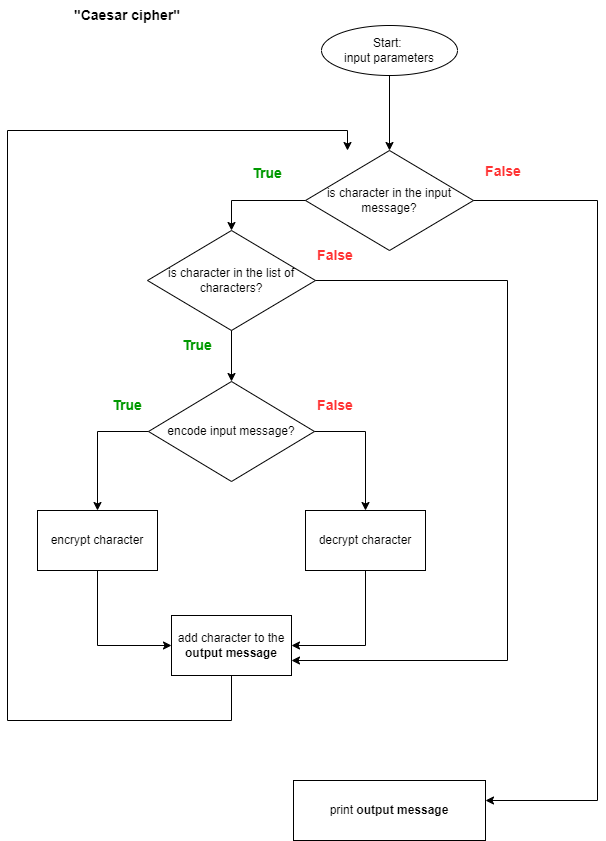

The diagram above was exported from draw.io. Its source (the exported page's mxGraphModel, read from the mxfile embedded in the PNG):
<mxGraphModel dx="1050" dy="573" grid="1" gridSize="10" guides="1" tooltips="1" connect="1" arrows="1" fold="1" page="1" pageScale="1" pageWidth="827" pageHeight="1169" math="0" shadow="0">
  <root>
    <mxCell id="WIyWlLk6GJQsqaUBKTNV-0" />
    <mxCell id="WIyWlLk6GJQsqaUBKTNV-1" parent="WIyWlLk6GJQsqaUBKTNV-0" />
    <mxCell id="v4sCi-Z_wBpGrxeXx95t-0" value="Start:&amp;nbsp;&lt;br&gt;input parameters" style="ellipse;whiteSpace=wrap;html=1;movable=1;resizable=1;rotatable=1;deletable=1;editable=1;connectable=1;container=0;" parent="WIyWlLk6GJQsqaUBKTNV-1" vertex="1">
      <mxGeometry x="433" y="85" width="136" height="50" as="geometry" />
    </mxCell>
    <mxCell id="v4sCi-Z_wBpGrxeXx95t-1" value="is character in the input message?" style="rhombus;whiteSpace=wrap;html=1;movable=1;resizable=1;rotatable=1;deletable=1;editable=1;connectable=1;container=0;" parent="WIyWlLk6GJQsqaUBKTNV-1" vertex="1">
      <mxGeometry x="417" y="210" width="168" height="100" as="geometry" />
    </mxCell>
    <mxCell id="v4sCi-Z_wBpGrxeXx95t-2" value="" style="edgeStyle=orthogonalEdgeStyle;rounded=0;orthogonalLoop=1;jettySize=auto;html=1;movable=1;resizable=1;rotatable=1;deletable=1;editable=1;connectable=1;" parent="WIyWlLk6GJQsqaUBKTNV-1" source="v4sCi-Z_wBpGrxeXx95t-0" target="v4sCi-Z_wBpGrxeXx95t-1" edge="1">
      <mxGeometry relative="1" as="geometry" />
    </mxCell>
    <mxCell id="v4sCi-Z_wBpGrxeXx95t-3" value="print &lt;b&gt;output message&lt;/b&gt;" style="whiteSpace=wrap;html=1;movable=1;resizable=1;rotatable=1;deletable=1;editable=1;connectable=1;container=0;" parent="WIyWlLk6GJQsqaUBKTNV-1" vertex="1">
      <mxGeometry x="405" y="840" width="192" height="60" as="geometry" />
    </mxCell>
    <mxCell id="v4sCi-Z_wBpGrxeXx95t-4" value="" style="edgeStyle=orthogonalEdgeStyle;rounded=0;orthogonalLoop=1;jettySize=auto;html=1;movable=1;resizable=1;rotatable=1;deletable=1;editable=1;connectable=1;" parent="WIyWlLk6GJQsqaUBKTNV-1" source="v4sCi-Z_wBpGrxeXx95t-1" target="v4sCi-Z_wBpGrxeXx95t-3" edge="1">
      <mxGeometry relative="1" as="geometry">
        <Array as="points">
          <mxPoint x="709" y="260" />
          <mxPoint x="709" y="860" />
        </Array>
      </mxGeometry>
    </mxCell>
    <mxCell id="v4sCi-Z_wBpGrxeXx95t-5" value="&lt;b&gt;&lt;font style=&quot;font-size: 14px;&quot; color=&quot;#ff3333&quot;&gt;False&lt;/font&gt;&lt;/b&gt;" style="text;html=1;strokeColor=none;fillColor=none;align=center;verticalAlign=middle;whiteSpace=wrap;rounded=0;movable=1;resizable=1;rotatable=1;deletable=1;editable=1;connectable=1;container=0;" parent="WIyWlLk6GJQsqaUBKTNV-1" vertex="1">
      <mxGeometry x="585" y="216" width="60" height="30" as="geometry" />
    </mxCell>
    <mxCell id="v4sCi-Z_wBpGrxeXx95t-6" value="&lt;b&gt;&lt;font color=&quot;#009900&quot; style=&quot;font-size: 14px;&quot;&gt;True&lt;/font&gt;&lt;/b&gt;" style="text;html=1;strokeColor=none;fillColor=none;align=center;verticalAlign=middle;whiteSpace=wrap;rounded=0;movable=1;resizable=1;rotatable=1;deletable=1;editable=1;connectable=1;container=0;" parent="WIyWlLk6GJQsqaUBKTNV-1" vertex="1">
      <mxGeometry x="349" y="218" width="60" height="30" as="geometry" />
    </mxCell>
    <mxCell id="v4sCi-Z_wBpGrxeXx95t-7" value="is character in the list of characters?" style="rhombus;whiteSpace=wrap;html=1;movable=1;resizable=1;rotatable=1;deletable=1;editable=1;connectable=1;container=0;" parent="WIyWlLk6GJQsqaUBKTNV-1" vertex="1">
      <mxGeometry x="259" y="290" width="168" height="100" as="geometry" />
    </mxCell>
    <mxCell id="v4sCi-Z_wBpGrxeXx95t-12" style="edgeStyle=orthogonalEdgeStyle;rounded=0;orthogonalLoop=1;jettySize=auto;html=1;exitX=0;exitY=0.5;exitDx=0;exitDy=0;entryX=0.5;entryY=0;entryDx=0;entryDy=0;fontSize=14;fontColor=#009900;movable=1;resizable=1;rotatable=1;deletable=1;editable=1;connectable=1;" parent="WIyWlLk6GJQsqaUBKTNV-1" source="v4sCi-Z_wBpGrxeXx95t-1" target="v4sCi-Z_wBpGrxeXx95t-7" edge="1">
      <mxGeometry relative="1" as="geometry" />
    </mxCell>
    <mxCell id="v4sCi-Z_wBpGrxeXx95t-13" value="encode input message?" style="rhombus;whiteSpace=wrap;html=1;movable=1;resizable=1;rotatable=1;deletable=1;editable=1;connectable=1;container=0;" parent="WIyWlLk6GJQsqaUBKTNV-1" vertex="1">
      <mxGeometry x="260" y="441" width="166" height="100" as="geometry" />
    </mxCell>
    <mxCell id="v4sCi-Z_wBpGrxeXx95t-14" value="" style="edgeStyle=orthogonalEdgeStyle;rounded=0;orthogonalLoop=1;jettySize=auto;html=1;fontSize=14;fontColor=#009900;exitX=0.5;exitY=1;exitDx=0;exitDy=0;movable=1;resizable=1;rotatable=1;deletable=1;editable=1;connectable=1;" parent="WIyWlLk6GJQsqaUBKTNV-1" source="v4sCi-Z_wBpGrxeXx95t-7" target="v4sCi-Z_wBpGrxeXx95t-13" edge="1">
      <mxGeometry relative="1" as="geometry" />
    </mxCell>
    <mxCell id="v4sCi-Z_wBpGrxeXx95t-17" value="encrypt character" style="whiteSpace=wrap;html=1;movable=1;resizable=1;rotatable=1;deletable=1;editable=1;connectable=1;container=0;" parent="WIyWlLk6GJQsqaUBKTNV-1" vertex="1">
      <mxGeometry x="149" y="570" width="120" height="60" as="geometry" />
    </mxCell>
    <mxCell id="v4sCi-Z_wBpGrxeXx95t-18" value="" style="edgeStyle=orthogonalEdgeStyle;rounded=0;orthogonalLoop=1;jettySize=auto;html=1;fontSize=14;fontColor=#009900;exitX=0;exitY=0.5;exitDx=0;exitDy=0;movable=1;resizable=1;rotatable=1;deletable=1;editable=1;connectable=1;" parent="WIyWlLk6GJQsqaUBKTNV-1" source="v4sCi-Z_wBpGrxeXx95t-13" target="v4sCi-Z_wBpGrxeXx95t-17" edge="1">
      <mxGeometry relative="1" as="geometry">
        <mxPoint x="249" y="530" as="sourcePoint" />
      </mxGeometry>
    </mxCell>
    <mxCell id="v4sCi-Z_wBpGrxeXx95t-20" value="decrypt character" style="whiteSpace=wrap;html=1;movable=1;resizable=1;rotatable=1;deletable=1;editable=1;connectable=1;container=0;" parent="WIyWlLk6GJQsqaUBKTNV-1" vertex="1">
      <mxGeometry x="417" y="570" width="120" height="60" as="geometry" />
    </mxCell>
    <mxCell id="v4sCi-Z_wBpGrxeXx95t-21" style="edgeStyle=orthogonalEdgeStyle;rounded=0;orthogonalLoop=1;jettySize=auto;html=1;exitX=1;exitY=0.5;exitDx=0;exitDy=0;entryX=0.5;entryY=0;entryDx=0;entryDy=0;fontSize=14;fontColor=#009900;movable=1;resizable=1;rotatable=1;deletable=1;editable=1;connectable=1;" parent="WIyWlLk6GJQsqaUBKTNV-1" source="v4sCi-Z_wBpGrxeXx95t-13" target="v4sCi-Z_wBpGrxeXx95t-20" edge="1">
      <mxGeometry relative="1" as="geometry" />
    </mxCell>
    <mxCell id="v4sCi-Z_wBpGrxeXx95t-22" value="&lt;b&gt;&lt;font color=&quot;#009900&quot; style=&quot;font-size: 14px;&quot;&gt;True&lt;/font&gt;&lt;/b&gt;" style="text;html=1;strokeColor=none;fillColor=none;align=center;verticalAlign=middle;whiteSpace=wrap;rounded=0;movable=1;resizable=1;rotatable=1;deletable=1;editable=1;connectable=1;container=0;" parent="WIyWlLk6GJQsqaUBKTNV-1" vertex="1">
      <mxGeometry x="209" y="450" width="60" height="30" as="geometry" />
    </mxCell>
    <mxCell id="v4sCi-Z_wBpGrxeXx95t-23" value="&lt;b&gt;&lt;font style=&quot;font-size: 14px;&quot; color=&quot;#ff3333&quot;&gt;False&lt;/font&gt;&lt;/b&gt;" style="text;html=1;strokeColor=none;fillColor=none;align=center;verticalAlign=middle;whiteSpace=wrap;rounded=0;movable=1;resizable=1;rotatable=1;deletable=1;editable=1;connectable=1;container=0;" parent="WIyWlLk6GJQsqaUBKTNV-1" vertex="1">
      <mxGeometry x="417" y="450" width="60" height="30" as="geometry" />
    </mxCell>
    <mxCell id="v4sCi-Z_wBpGrxeXx95t-24" value="&lt;b&gt;&lt;font style=&quot;font-size: 14px;&quot; color=&quot;#ff3333&quot;&gt;False&lt;/font&gt;&lt;/b&gt;" style="text;html=1;strokeColor=none;fillColor=none;align=center;verticalAlign=middle;whiteSpace=wrap;rounded=0;movable=1;resizable=1;rotatable=1;deletable=1;editable=1;connectable=1;container=0;" parent="WIyWlLk6GJQsqaUBKTNV-1" vertex="1">
      <mxGeometry x="417" y="300" width="60" height="30" as="geometry" />
    </mxCell>
    <mxCell id="v4sCi-Z_wBpGrxeXx95t-26" value="&lt;b&gt;&lt;font color=&quot;#009900&quot; style=&quot;font-size: 14px;&quot;&gt;True&lt;/font&gt;&lt;/b&gt;" style="text;html=1;strokeColor=none;fillColor=none;align=center;verticalAlign=middle;whiteSpace=wrap;rounded=0;movable=1;resizable=1;rotatable=1;deletable=1;editable=1;connectable=1;container=0;" parent="WIyWlLk6GJQsqaUBKTNV-1" vertex="1">
      <mxGeometry x="279" y="390" width="60" height="30" as="geometry" />
    </mxCell>
    <mxCell id="v4sCi-Z_wBpGrxeXx95t-30" style="edgeStyle=orthogonalEdgeStyle;rounded=0;orthogonalLoop=1;jettySize=auto;html=1;exitX=0.5;exitY=1;exitDx=0;exitDy=0;entryX=0.25;entryY=0;entryDx=0;entryDy=0;entryPerimeter=0;fontSize=14;fontColor=#009900;movable=1;resizable=1;rotatable=1;deletable=1;editable=1;connectable=1;" parent="WIyWlLk6GJQsqaUBKTNV-1" source="v4sCi-Z_wBpGrxeXx95t-27" target="v4sCi-Z_wBpGrxeXx95t-1" edge="1">
      <mxGeometry relative="1" as="geometry">
        <Array as="points">
          <mxPoint x="343" y="780" />
          <mxPoint x="119" y="780" />
          <mxPoint x="119" y="190" />
          <mxPoint x="459" y="190" />
        </Array>
      </mxGeometry>
    </mxCell>
    <mxCell id="v4sCi-Z_wBpGrxeXx95t-27" value="add character to the &lt;b&gt;output message&lt;/b&gt;" style="whiteSpace=wrap;html=1;movable=1;resizable=1;rotatable=1;deletable=1;editable=1;connectable=1;container=0;" parent="WIyWlLk6GJQsqaUBKTNV-1" vertex="1">
      <mxGeometry x="283" y="675" width="120" height="60" as="geometry" />
    </mxCell>
    <mxCell id="v4sCi-Z_wBpGrxeXx95t-16" value="" style="edgeStyle=orthogonalEdgeStyle;rounded=0;orthogonalLoop=1;jettySize=auto;html=1;fontSize=14;fontColor=#009900;entryX=1;entryY=0.75;entryDx=0;entryDy=0;exitX=1;exitY=0.5;exitDx=0;exitDy=0;movable=1;resizable=1;rotatable=1;deletable=1;editable=1;connectable=1;" parent="WIyWlLk6GJQsqaUBKTNV-1" source="v4sCi-Z_wBpGrxeXx95t-7" target="v4sCi-Z_wBpGrxeXx95t-27" edge="1">
      <mxGeometry relative="1" as="geometry">
        <mxPoint x="569" y="410" as="targetPoint" />
        <Array as="points">
          <mxPoint x="619" y="340" />
          <mxPoint x="619" y="720" />
        </Array>
      </mxGeometry>
    </mxCell>
    <mxCell id="v4sCi-Z_wBpGrxeXx95t-29" style="edgeStyle=orthogonalEdgeStyle;rounded=0;orthogonalLoop=1;jettySize=auto;html=1;exitX=0.5;exitY=1;exitDx=0;exitDy=0;entryX=0;entryY=0.5;entryDx=0;entryDy=0;fontSize=14;fontColor=#009900;movable=1;resizable=1;rotatable=1;deletable=1;editable=1;connectable=1;" parent="WIyWlLk6GJQsqaUBKTNV-1" source="v4sCi-Z_wBpGrxeXx95t-17" target="v4sCi-Z_wBpGrxeXx95t-27" edge="1">
      <mxGeometry relative="1" as="geometry" />
    </mxCell>
    <mxCell id="v4sCi-Z_wBpGrxeXx95t-28" style="edgeStyle=orthogonalEdgeStyle;rounded=0;orthogonalLoop=1;jettySize=auto;html=1;exitX=0.5;exitY=1;exitDx=0;exitDy=0;entryX=1;entryY=0.5;entryDx=0;entryDy=0;fontSize=14;fontColor=#009900;movable=1;resizable=1;rotatable=1;deletable=1;editable=1;connectable=1;" parent="WIyWlLk6GJQsqaUBKTNV-1" source="v4sCi-Z_wBpGrxeXx95t-20" target="v4sCi-Z_wBpGrxeXx95t-27" edge="1">
      <mxGeometry relative="1" as="geometry" />
    </mxCell>
    <mxCell id="v4sCi-Z_wBpGrxeXx95t-32" value="&lt;font color=&quot;#000000&quot;&gt;&lt;b&gt;&quot;Caesar cipher&quot;&lt;/b&gt;&lt;/font&gt;" style="text;html=1;strokeColor=none;fillColor=none;align=center;verticalAlign=middle;whiteSpace=wrap;rounded=0;fontSize=14;fontColor=#009900;" parent="WIyWlLk6GJQsqaUBKTNV-1" vertex="1">
      <mxGeometry x="174" y="60" width="130" height="30" as="geometry" />
    </mxCell>
  </root>
</mxGraphModel>